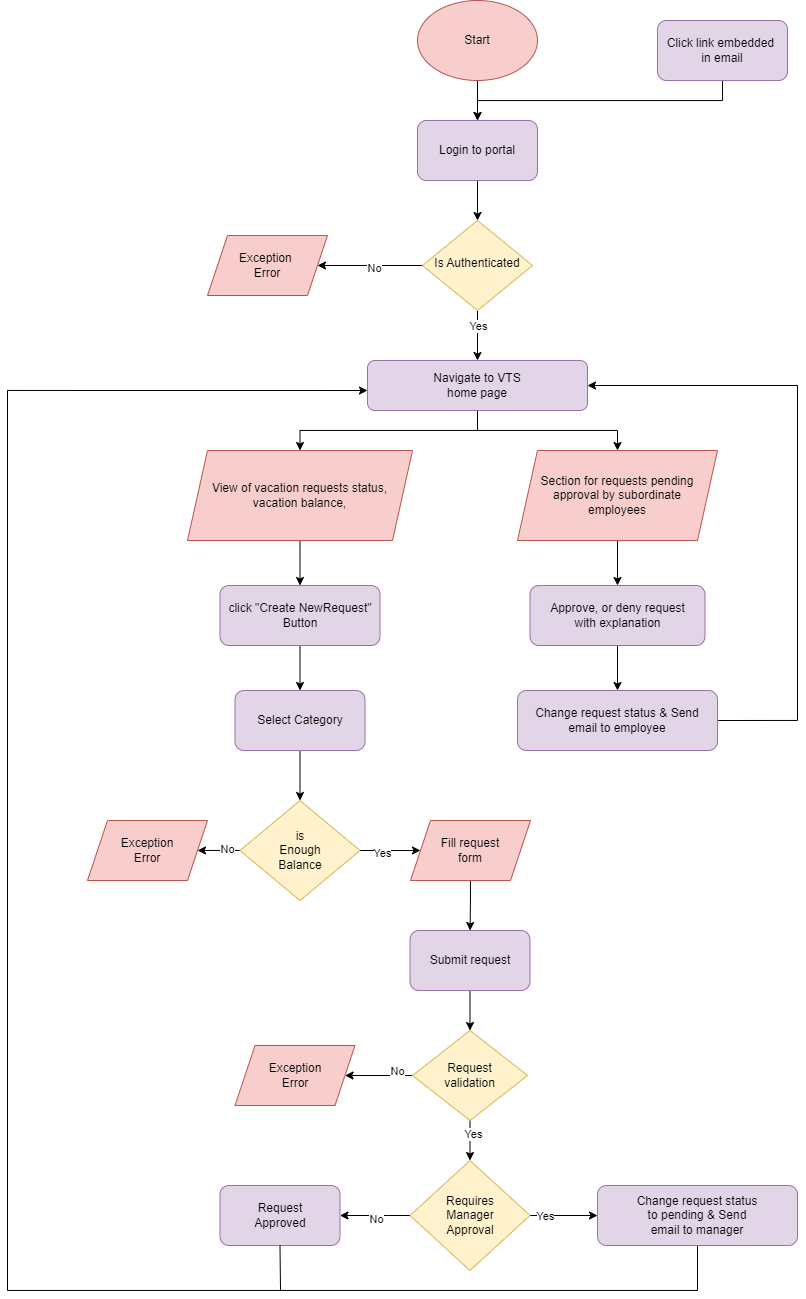

The diagram above was exported from draw.io. Its source (the exported page's mxGraphModel, read from the mxfile embedded in the PNG):
<mxGraphModel dx="2336" dy="2049" grid="1" gridSize="10" guides="1" tooltips="1" connect="1" arrows="1" fold="1" page="1" pageScale="1" pageWidth="827" pageHeight="1169" math="0" shadow="0">
  <root>
    <mxCell id="WIyWlLk6GJQsqaUBKTNV-0" />
    <mxCell id="WIyWlLk6GJQsqaUBKTNV-1" parent="WIyWlLk6GJQsqaUBKTNV-0" />
    <mxCell id="hgGpCM3LTbyNvgzkpOWO-6" value="" style="edgeStyle=orthogonalEdgeStyle;rounded=0;orthogonalLoop=1;jettySize=auto;html=1;" edge="1" parent="WIyWlLk6GJQsqaUBKTNV-1" source="WIyWlLk6GJQsqaUBKTNV-6" target="WIyWlLk6GJQsqaUBKTNV-12">
      <mxGeometry relative="1" as="geometry" />
    </mxCell>
    <mxCell id="hgGpCM3LTbyNvgzkpOWO-7" value="Yes" style="edgeLabel;html=1;align=center;verticalAlign=middle;resizable=0;points=[];" vertex="1" connectable="0" parent="hgGpCM3LTbyNvgzkpOWO-6">
      <mxGeometry x="-0.3741" relative="1" as="geometry">
        <mxPoint as="offset" />
      </mxGeometry>
    </mxCell>
    <mxCell id="hgGpCM3LTbyNvgzkpOWO-15" value="" style="edgeStyle=orthogonalEdgeStyle;rounded=0;orthogonalLoop=1;jettySize=auto;html=1;" edge="1" parent="WIyWlLk6GJQsqaUBKTNV-1" source="WIyWlLk6GJQsqaUBKTNV-6" target="hgGpCM3LTbyNvgzkpOWO-10">
      <mxGeometry relative="1" as="geometry" />
    </mxCell>
    <mxCell id="hgGpCM3LTbyNvgzkpOWO-16" value="No" style="edgeLabel;html=1;align=center;verticalAlign=middle;resizable=0;points=[];" vertex="1" connectable="0" parent="hgGpCM3LTbyNvgzkpOWO-15">
      <mxGeometry x="-0.0678" y="2" relative="1" as="geometry">
        <mxPoint as="offset" />
      </mxGeometry>
    </mxCell>
    <mxCell id="WIyWlLk6GJQsqaUBKTNV-6" value="Is Authenticated" style="rhombus;whiteSpace=wrap;html=1;shadow=0;fontFamily=Helvetica;fontSize=12;align=center;strokeWidth=1;spacing=6;spacingTop=-4;fillColor=#fff2cc;strokeColor=#d6b656;" parent="WIyWlLk6GJQsqaUBKTNV-1" vertex="1">
      <mxGeometry x="365" y="160" width="110" height="90" as="geometry" />
    </mxCell>
    <mxCell id="hgGpCM3LTbyNvgzkpOWO-9" value="" style="edgeStyle=orthogonalEdgeStyle;rounded=0;orthogonalLoop=1;jettySize=auto;html=1;" edge="1" parent="WIyWlLk6GJQsqaUBKTNV-1" source="WIyWlLk6GJQsqaUBKTNV-12" target="hgGpCM3LTbyNvgzkpOWO-8">
      <mxGeometry relative="1" as="geometry" />
    </mxCell>
    <mxCell id="hgGpCM3LTbyNvgzkpOWO-139" style="edgeStyle=orthogonalEdgeStyle;rounded=0;orthogonalLoop=1;jettySize=auto;html=1;exitX=0.5;exitY=1;exitDx=0;exitDy=0;entryX=0.5;entryY=0;entryDx=0;entryDy=0;" edge="1" parent="WIyWlLk6GJQsqaUBKTNV-1" source="WIyWlLk6GJQsqaUBKTNV-12" target="hgGpCM3LTbyNvgzkpOWO-136">
      <mxGeometry relative="1" as="geometry" />
    </mxCell>
    <mxCell id="WIyWlLk6GJQsqaUBKTNV-12" value="Navigate to VTS&lt;br&gt;home page" style="rounded=1;whiteSpace=wrap;html=1;fontSize=12;glass=0;strokeWidth=1;shadow=0;fillColor=#e1d5e7;strokeColor=#9673a6;" parent="WIyWlLk6GJQsqaUBKTNV-1" vertex="1">
      <mxGeometry x="310" y="300" width="220" height="50" as="geometry" />
    </mxCell>
    <mxCell id="hgGpCM3LTbyNvgzkpOWO-13" value="" style="edgeStyle=orthogonalEdgeStyle;rounded=0;orthogonalLoop=1;jettySize=auto;html=1;" edge="1" parent="WIyWlLk6GJQsqaUBKTNV-1" source="hgGpCM3LTbyNvgzkpOWO-8" target="hgGpCM3LTbyNvgzkpOWO-12">
      <mxGeometry relative="1" as="geometry" />
    </mxCell>
    <mxCell id="hgGpCM3LTbyNvgzkpOWO-8" value="View of vacation requests&amp;nbsp;&lt;span style=&quot;background-color: initial;&quot;&gt;status, vacation balance,&lt;/span&gt;" style="shape=parallelogram;perimeter=parallelogramPerimeter;whiteSpace=wrap;html=1;fixedSize=1;fillColor=#f8cecc;strokeColor=#b85450;" vertex="1" parent="WIyWlLk6GJQsqaUBKTNV-1">
      <mxGeometry x="130" y="390" width="225" height="90" as="geometry" />
    </mxCell>
    <mxCell id="hgGpCM3LTbyNvgzkpOWO-10" value="Exception&amp;nbsp;&lt;br&gt;Error" style="shape=parallelogram;perimeter=parallelogramPerimeter;whiteSpace=wrap;html=1;fixedSize=1;fillColor=#f8cecc;strokeColor=#b85450;" vertex="1" parent="WIyWlLk6GJQsqaUBKTNV-1">
      <mxGeometry x="150" y="175" width="120" height="60" as="geometry" />
    </mxCell>
    <mxCell id="hgGpCM3LTbyNvgzkpOWO-18" value="" style="edgeStyle=orthogonalEdgeStyle;rounded=0;orthogonalLoop=1;jettySize=auto;html=1;" edge="1" parent="WIyWlLk6GJQsqaUBKTNV-1" source="hgGpCM3LTbyNvgzkpOWO-12" target="hgGpCM3LTbyNvgzkpOWO-17">
      <mxGeometry relative="1" as="geometry" />
    </mxCell>
    <mxCell id="hgGpCM3LTbyNvgzkpOWO-12" value="click &quot;Create NewRequest&quot;&lt;br&gt;Button" style="rounded=1;whiteSpace=wrap;html=1;fillColor=#e1d5e7;strokeColor=#9673a6;" vertex="1" parent="WIyWlLk6GJQsqaUBKTNV-1">
      <mxGeometry x="162.5" y="525" width="160" height="60" as="geometry" />
    </mxCell>
    <mxCell id="hgGpCM3LTbyNvgzkpOWO-20" value="" style="edgeStyle=orthogonalEdgeStyle;rounded=0;orthogonalLoop=1;jettySize=auto;html=1;" edge="1" parent="WIyWlLk6GJQsqaUBKTNV-1" source="hgGpCM3LTbyNvgzkpOWO-17" target="hgGpCM3LTbyNvgzkpOWO-19">
      <mxGeometry relative="1" as="geometry" />
    </mxCell>
    <mxCell id="hgGpCM3LTbyNvgzkpOWO-17" value="Select Category" style="rounded=1;whiteSpace=wrap;html=1;fillColor=#e1d5e7;strokeColor=#9673a6;" vertex="1" parent="WIyWlLk6GJQsqaUBKTNV-1">
      <mxGeometry x="177.5" y="630" width="130" height="60" as="geometry" />
    </mxCell>
    <mxCell id="hgGpCM3LTbyNvgzkpOWO-22" value="" style="edgeStyle=orthogonalEdgeStyle;rounded=0;orthogonalLoop=1;jettySize=auto;html=1;" edge="1" parent="WIyWlLk6GJQsqaUBKTNV-1" source="hgGpCM3LTbyNvgzkpOWO-19" target="hgGpCM3LTbyNvgzkpOWO-21">
      <mxGeometry relative="1" as="geometry" />
    </mxCell>
    <mxCell id="hgGpCM3LTbyNvgzkpOWO-31" value="No" style="edgeLabel;html=1;align=center;verticalAlign=middle;resizable=0;points=[];" vertex="1" connectable="0" parent="hgGpCM3LTbyNvgzkpOWO-22">
      <mxGeometry x="-0.5496" y="-1" relative="1" as="geometry">
        <mxPoint as="offset" />
      </mxGeometry>
    </mxCell>
    <mxCell id="hgGpCM3LTbyNvgzkpOWO-30" value="" style="edgeStyle=orthogonalEdgeStyle;rounded=0;orthogonalLoop=1;jettySize=auto;html=1;" edge="1" parent="WIyWlLk6GJQsqaUBKTNV-1" source="hgGpCM3LTbyNvgzkpOWO-19" target="hgGpCM3LTbyNvgzkpOWO-29">
      <mxGeometry relative="1" as="geometry" />
    </mxCell>
    <mxCell id="hgGpCM3LTbyNvgzkpOWO-32" value="Yes" style="edgeLabel;html=1;align=center;verticalAlign=middle;resizable=0;points=[];" vertex="1" connectable="0" parent="hgGpCM3LTbyNvgzkpOWO-30">
      <mxGeometry x="-0.2667" y="-2" relative="1" as="geometry">
        <mxPoint as="offset" />
      </mxGeometry>
    </mxCell>
    <mxCell id="hgGpCM3LTbyNvgzkpOWO-19" value="is&lt;br&gt;Enough&lt;br&gt;Balance" style="rhombus;whiteSpace=wrap;html=1;fillColor=#fff2cc;strokeColor=#d6b656;" vertex="1" parent="WIyWlLk6GJQsqaUBKTNV-1">
      <mxGeometry x="182.5" y="740" width="120" height="100" as="geometry" />
    </mxCell>
    <mxCell id="hgGpCM3LTbyNvgzkpOWO-21" value="Exception&lt;br&gt;Error" style="shape=parallelogram;perimeter=parallelogramPerimeter;whiteSpace=wrap;html=1;fixedSize=1;fillColor=#f8cecc;strokeColor=#b85450;" vertex="1" parent="WIyWlLk6GJQsqaUBKTNV-1">
      <mxGeometry x="30" y="760" width="120" height="60" as="geometry" />
    </mxCell>
    <mxCell id="hgGpCM3LTbyNvgzkpOWO-45" style="edgeStyle=orthogonalEdgeStyle;rounded=0;orthogonalLoop=1;jettySize=auto;html=1;" edge="1" parent="WIyWlLk6GJQsqaUBKTNV-1" source="hgGpCM3LTbyNvgzkpOWO-29" target="hgGpCM3LTbyNvgzkpOWO-41">
      <mxGeometry relative="1" as="geometry" />
    </mxCell>
    <mxCell id="hgGpCM3LTbyNvgzkpOWO-29" value="Fill request&lt;br&gt;form" style="shape=parallelogram;perimeter=parallelogramPerimeter;whiteSpace=wrap;html=1;fixedSize=1;fillColor=#f8cecc;strokeColor=#b85450;" vertex="1" parent="WIyWlLk6GJQsqaUBKTNV-1">
      <mxGeometry x="353" y="760" width="120" height="60" as="geometry" />
    </mxCell>
    <mxCell id="hgGpCM3LTbyNvgzkpOWO-36" value="" style="edgeStyle=orthogonalEdgeStyle;rounded=0;orthogonalLoop=1;jettySize=auto;html=1;" edge="1" parent="WIyWlLk6GJQsqaUBKTNV-1" source="hgGpCM3LTbyNvgzkpOWO-33" target="hgGpCM3LTbyNvgzkpOWO-35">
      <mxGeometry relative="1" as="geometry" />
    </mxCell>
    <mxCell id="hgGpCM3LTbyNvgzkpOWO-37" value="No" style="edgeLabel;html=1;align=center;verticalAlign=middle;resizable=0;points=[];" vertex="1" connectable="0" parent="hgGpCM3LTbyNvgzkpOWO-36">
      <mxGeometry x="-0.5122" y="-5" relative="1" as="geometry">
        <mxPoint x="1" as="offset" />
      </mxGeometry>
    </mxCell>
    <mxCell id="hgGpCM3LTbyNvgzkpOWO-143" style="edgeStyle=orthogonalEdgeStyle;rounded=0;orthogonalLoop=1;jettySize=auto;html=1;exitX=0.5;exitY=1;exitDx=0;exitDy=0;entryX=0.5;entryY=0;entryDx=0;entryDy=0;" edge="1" parent="WIyWlLk6GJQsqaUBKTNV-1" source="hgGpCM3LTbyNvgzkpOWO-33" target="hgGpCM3LTbyNvgzkpOWO-51">
      <mxGeometry relative="1" as="geometry" />
    </mxCell>
    <mxCell id="hgGpCM3LTbyNvgzkpOWO-144" value="Yes" style="edgeLabel;html=1;align=center;verticalAlign=middle;resizable=0;points=[];" vertex="1" connectable="0" parent="hgGpCM3LTbyNvgzkpOWO-143">
      <mxGeometry x="-0.311" y="3" relative="1" as="geometry">
        <mxPoint as="offset" />
      </mxGeometry>
    </mxCell>
    <mxCell id="hgGpCM3LTbyNvgzkpOWO-33" value="Request&lt;br&gt;validation" style="rhombus;whiteSpace=wrap;html=1;fillColor=#fff2cc;strokeColor=#d6b656;" vertex="1" parent="WIyWlLk6GJQsqaUBKTNV-1">
      <mxGeometry x="355" y="970" width="115" height="90" as="geometry" />
    </mxCell>
    <mxCell id="hgGpCM3LTbyNvgzkpOWO-35" value="Exception&lt;br&gt;Error" style="shape=parallelogram;perimeter=parallelogramPerimeter;whiteSpace=wrap;html=1;fixedSize=1;fillColor=#f8cecc;strokeColor=#b85450;" vertex="1" parent="WIyWlLk6GJQsqaUBKTNV-1">
      <mxGeometry x="177.5" y="985" width="120" height="60" as="geometry" />
    </mxCell>
    <mxCell id="hgGpCM3LTbyNvgzkpOWO-46" value="" style="edgeStyle=orthogonalEdgeStyle;rounded=0;orthogonalLoop=1;jettySize=auto;html=1;" edge="1" parent="WIyWlLk6GJQsqaUBKTNV-1" source="hgGpCM3LTbyNvgzkpOWO-41" target="hgGpCM3LTbyNvgzkpOWO-33">
      <mxGeometry relative="1" as="geometry" />
    </mxCell>
    <mxCell id="hgGpCM3LTbyNvgzkpOWO-41" value="Submit request" style="rounded=1;whiteSpace=wrap;html=1;fillColor=#e1d5e7;strokeColor=#9673a6;" vertex="1" parent="WIyWlLk6GJQsqaUBKTNV-1">
      <mxGeometry x="352.5" y="870" width="120" height="60" as="geometry" />
    </mxCell>
    <mxCell id="hgGpCM3LTbyNvgzkpOWO-58" value="" style="edgeStyle=orthogonalEdgeStyle;rounded=0;orthogonalLoop=1;jettySize=auto;html=1;" edge="1" parent="WIyWlLk6GJQsqaUBKTNV-1" source="hgGpCM3LTbyNvgzkpOWO-51" target="hgGpCM3LTbyNvgzkpOWO-57">
      <mxGeometry relative="1" as="geometry" />
    </mxCell>
    <mxCell id="hgGpCM3LTbyNvgzkpOWO-157" value="Yes" style="edgeLabel;html=1;align=center;verticalAlign=middle;resizable=0;points=[];" vertex="1" connectable="0" parent="hgGpCM3LTbyNvgzkpOWO-58">
      <mxGeometry x="-0.5592" relative="1" as="geometry">
        <mxPoint as="offset" />
      </mxGeometry>
    </mxCell>
    <mxCell id="hgGpCM3LTbyNvgzkpOWO-119" value="" style="edgeStyle=orthogonalEdgeStyle;rounded=0;orthogonalLoop=1;jettySize=auto;html=1;" edge="1" parent="WIyWlLk6GJQsqaUBKTNV-1" source="hgGpCM3LTbyNvgzkpOWO-51" target="hgGpCM3LTbyNvgzkpOWO-118">
      <mxGeometry relative="1" as="geometry">
        <Array as="points">
          <mxPoint x="330" y="1155" />
          <mxPoint x="330" y="1155" />
        </Array>
      </mxGeometry>
    </mxCell>
    <mxCell id="hgGpCM3LTbyNvgzkpOWO-158" value="No" style="edgeLabel;html=1;align=center;verticalAlign=middle;resizable=0;points=[];" vertex="1" connectable="0" parent="hgGpCM3LTbyNvgzkpOWO-119">
      <mxGeometry x="-0.0353" y="3" relative="1" as="geometry">
        <mxPoint as="offset" />
      </mxGeometry>
    </mxCell>
    <mxCell id="hgGpCM3LTbyNvgzkpOWO-51" value="Requires&lt;br&gt;Manager&lt;br&gt;Approval" style="rhombus;whiteSpace=wrap;html=1;fillColor=#fff2cc;strokeColor=#d6b656;" vertex="1" parent="WIyWlLk6GJQsqaUBKTNV-1">
      <mxGeometry x="352.5" y="1100" width="120" height="110" as="geometry" />
    </mxCell>
    <mxCell id="hgGpCM3LTbyNvgzkpOWO-145" style="edgeStyle=orthogonalEdgeStyle;rounded=0;orthogonalLoop=1;jettySize=auto;html=1;exitX=0.5;exitY=1;exitDx=0;exitDy=0;" edge="1" parent="WIyWlLk6GJQsqaUBKTNV-1" source="hgGpCM3LTbyNvgzkpOWO-57">
      <mxGeometry relative="1" as="geometry">
        <mxPoint x="310" y="330" as="targetPoint" />
        <mxPoint x="272.43" y="1450" as="sourcePoint" />
        <Array as="points">
          <mxPoint x="640" y="1230" />
          <mxPoint x="-50" y="1230" />
          <mxPoint x="-50" y="330" />
        </Array>
      </mxGeometry>
    </mxCell>
    <mxCell id="hgGpCM3LTbyNvgzkpOWO-57" value="Change request&amp;nbsp;&lt;span style=&quot;background-color: initial;&quot;&gt;status&lt;br&gt;to pending &amp;amp;&amp;nbsp;&lt;/span&gt;&lt;span style=&quot;background-color: initial;&quot;&gt;Send&lt;br&gt;email to&amp;nbsp;&lt;/span&gt;&lt;span style=&quot;background-color: initial;&quot;&gt;manager&lt;/span&gt;" style="rounded=1;whiteSpace=wrap;html=1;fillColor=#e1d5e7;strokeColor=#9673a6;" vertex="1" parent="WIyWlLk6GJQsqaUBKTNV-1">
      <mxGeometry x="540" y="1125" width="200" height="60" as="geometry" />
    </mxCell>
    <mxCell id="hgGpCM3LTbyNvgzkpOWO-116" value="" style="edgeStyle=orthogonalEdgeStyle;rounded=0;orthogonalLoop=1;jettySize=auto;html=1;" edge="1" parent="WIyWlLk6GJQsqaUBKTNV-1" source="hgGpCM3LTbyNvgzkpOWO-113" target="hgGpCM3LTbyNvgzkpOWO-115">
      <mxGeometry relative="1" as="geometry" />
    </mxCell>
    <mxCell id="hgGpCM3LTbyNvgzkpOWO-113" value="Start" style="ellipse;whiteSpace=wrap;html=1;fillColor=#f8cecc;strokeColor=#b85450;" vertex="1" parent="WIyWlLk6GJQsqaUBKTNV-1">
      <mxGeometry x="360" y="-60" width="120" height="80" as="geometry" />
    </mxCell>
    <mxCell id="hgGpCM3LTbyNvgzkpOWO-117" value="" style="edgeStyle=orthogonalEdgeStyle;rounded=0;orthogonalLoop=1;jettySize=auto;html=1;" edge="1" parent="WIyWlLk6GJQsqaUBKTNV-1" source="hgGpCM3LTbyNvgzkpOWO-115" target="WIyWlLk6GJQsqaUBKTNV-6">
      <mxGeometry relative="1" as="geometry" />
    </mxCell>
    <mxCell id="hgGpCM3LTbyNvgzkpOWO-115" value="Login to portal" style="rounded=1;whiteSpace=wrap;html=1;fillColor=#e1d5e7;strokeColor=#9673a6;" vertex="1" parent="WIyWlLk6GJQsqaUBKTNV-1">
      <mxGeometry x="360" y="60" width="120" height="60" as="geometry" />
    </mxCell>
    <mxCell id="hgGpCM3LTbyNvgzkpOWO-118" value="Request&lt;br&gt;Approved" style="rounded=1;whiteSpace=wrap;html=1;fillColor=#e1d5e7;strokeColor=#9673a6;" vertex="1" parent="WIyWlLk6GJQsqaUBKTNV-1">
      <mxGeometry x="162.5" y="1125" width="120" height="60" as="geometry" />
    </mxCell>
    <mxCell id="hgGpCM3LTbyNvgzkpOWO-134" style="edgeStyle=orthogonalEdgeStyle;rounded=0;orthogonalLoop=1;jettySize=auto;html=1;exitX=0.5;exitY=1;exitDx=0;exitDy=0;entryX=0.5;entryY=0;entryDx=0;entryDy=0;" edge="1" parent="WIyWlLk6GJQsqaUBKTNV-1" source="hgGpCM3LTbyNvgzkpOWO-126" target="hgGpCM3LTbyNvgzkpOWO-115">
      <mxGeometry relative="1" as="geometry">
        <Array as="points">
          <mxPoint x="665" y="40" />
          <mxPoint x="420" y="40" />
        </Array>
      </mxGeometry>
    </mxCell>
    <mxCell id="hgGpCM3LTbyNvgzkpOWO-126" value="Click link embedded&amp;nbsp;&lt;br&gt;in email" style="rounded=1;whiteSpace=wrap;html=1;fillColor=#e1d5e7;strokeColor=#9673a6;" vertex="1" parent="WIyWlLk6GJQsqaUBKTNV-1">
      <mxGeometry x="600" y="-40" width="130" height="60" as="geometry" />
    </mxCell>
    <mxCell id="hgGpCM3LTbyNvgzkpOWO-153" value="" style="edgeStyle=orthogonalEdgeStyle;rounded=0;orthogonalLoop=1;jettySize=auto;html=1;" edge="1" parent="WIyWlLk6GJQsqaUBKTNV-1" source="hgGpCM3LTbyNvgzkpOWO-135" target="hgGpCM3LTbyNvgzkpOWO-151">
      <mxGeometry relative="1" as="geometry" />
    </mxCell>
    <mxCell id="hgGpCM3LTbyNvgzkpOWO-135" value="Approve, or deny request&lt;div&gt;with explanation&lt;/div&gt;" style="rounded=1;whiteSpace=wrap;html=1;fillColor=#e1d5e7;strokeColor=#9673a6;" vertex="1" parent="WIyWlLk6GJQsqaUBKTNV-1">
      <mxGeometry x="472.5" y="525" width="175" height="60" as="geometry" />
    </mxCell>
    <mxCell id="hgGpCM3LTbyNvgzkpOWO-140" style="edgeStyle=orthogonalEdgeStyle;rounded=0;orthogonalLoop=1;jettySize=auto;html=1;exitX=0.5;exitY=1;exitDx=0;exitDy=0;entryX=0.5;entryY=0;entryDx=0;entryDy=0;" edge="1" parent="WIyWlLk6GJQsqaUBKTNV-1" source="hgGpCM3LTbyNvgzkpOWO-136" target="hgGpCM3LTbyNvgzkpOWO-135">
      <mxGeometry relative="1" as="geometry" />
    </mxCell>
    <mxCell id="hgGpCM3LTbyNvgzkpOWO-136" value="Section for&lt;span style=&quot;background-color: initial;&quot;&gt;&amp;nbsp;&lt;/span&gt;&lt;span style=&quot;background-color: initial;&quot;&gt;requests&amp;nbsp;&lt;/span&gt;&lt;span style=&quot;background-color: initial;&quot;&gt;pending approval by&amp;nbsp;&lt;/span&gt;&lt;span style=&quot;background-color: initial;&quot;&gt;subordinate&lt;br&gt;employees&lt;/span&gt;" style="shape=parallelogram;perimeter=parallelogramPerimeter;whiteSpace=wrap;html=1;fixedSize=1;fillColor=#f8cecc;strokeColor=#b85450;" vertex="1" parent="WIyWlLk6GJQsqaUBKTNV-1">
      <mxGeometry x="460" y="390" width="200" height="90" as="geometry" />
    </mxCell>
    <mxCell id="hgGpCM3LTbyNvgzkpOWO-149" value="" style="endArrow=none;html=1;rounded=0;entryX=0.5;entryY=1;entryDx=0;entryDy=0;" edge="1" parent="WIyWlLk6GJQsqaUBKTNV-1" target="hgGpCM3LTbyNvgzkpOWO-118">
      <mxGeometry width="50" height="50" relative="1" as="geometry">
        <mxPoint x="223" y="1230" as="sourcePoint" />
        <mxPoint x="70" y="1450" as="targetPoint" />
        <Array as="points" />
      </mxGeometry>
    </mxCell>
    <mxCell id="hgGpCM3LTbyNvgzkpOWO-154" style="edgeStyle=orthogonalEdgeStyle;rounded=0;orthogonalLoop=1;jettySize=auto;html=1;exitX=1;exitY=0.5;exitDx=0;exitDy=0;entryX=1;entryY=0.5;entryDx=0;entryDy=0;" edge="1" parent="WIyWlLk6GJQsqaUBKTNV-1" source="hgGpCM3LTbyNvgzkpOWO-151" target="WIyWlLk6GJQsqaUBKTNV-12">
      <mxGeometry relative="1" as="geometry">
        <mxPoint x="560" y="320" as="targetPoint" />
        <mxPoint x="690" y="665" as="sourcePoint" />
        <Array as="points">
          <mxPoint x="740" y="660" />
          <mxPoint x="740" y="325" />
        </Array>
      </mxGeometry>
    </mxCell>
    <mxCell id="hgGpCM3LTbyNvgzkpOWO-151" value="Change request&amp;nbsp;&lt;span style=&quot;background-color: initial;&quot;&gt;status&amp;nbsp;&amp;amp;&amp;nbsp;&lt;/span&gt;&lt;span style=&quot;background-color: initial;&quot;&gt;Send&lt;br&gt;email to&amp;nbsp;&lt;/span&gt;&lt;span style=&quot;background-color: initial;&quot;&gt;employee&lt;/span&gt;" style="rounded=1;whiteSpace=wrap;html=1;fillColor=#e1d5e7;strokeColor=#9673a6;" vertex="1" parent="WIyWlLk6GJQsqaUBKTNV-1">
      <mxGeometry x="460" y="630" width="200" height="60" as="geometry" />
    </mxCell>
  </root>
</mxGraphModel>